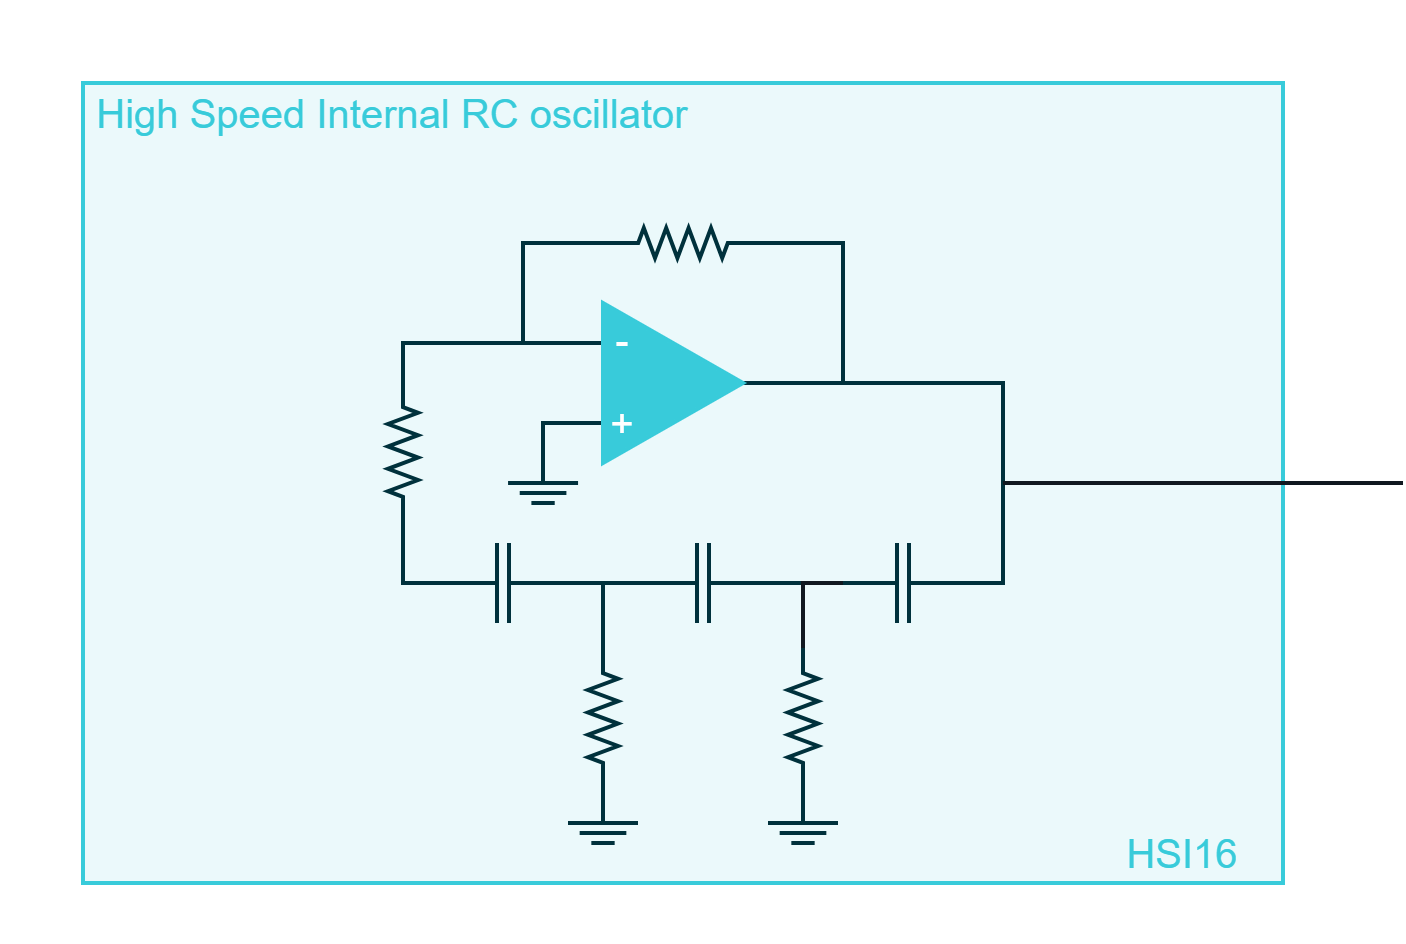

The diagram above was exported from draw.io. Its source (the exported page's mxGraphModel, read from the mxfile embedded in the PNG):
<mxGraphModel dx="2058" dy="1188" grid="1" gridSize="10" guides="1" tooltips="1" connect="1" arrows="0" fold="1" page="1" pageScale="1" pageWidth="850" pageHeight="1100" math="0" shadow="0">
  <root>
    <mxCell id="0" />
    <mxCell id="1" parent="0" />
    <mxCell id="YBGsbGYmR5UH1EX_DDV1-57" value="" style="rounded=0;whiteSpace=wrap;html=1;strokeColor=none;strokeWidth=2;fontFamily=Arial;fontSize=20;fontColor=#38CBDA;fillColor=none;" parent="1" vertex="1">
      <mxGeometry x="180" y="520" width="680" height="470" as="geometry" />
    </mxCell>
    <mxCell id="YBGsbGYmR5UH1EX_DDV1-56" value="" style="rounded=0;whiteSpace=wrap;html=1;strokeColor=#38CBDA;strokeWidth=2;fontFamily=Arial;fontSize=20;fontColor=#38CBDA;fillColor=#EBF9FB;" parent="1" vertex="1">
      <mxGeometry x="220" y="560" width="600" height="400" as="geometry" />
    </mxCell>
    <mxCell id="YBGsbGYmR5UH1EX_DDV1-52" value="" style="endArrow=none;html=1;rounded=0;strokeColor=#00313C;strokeWidth=2;fontFamily=Arial;fontSize=20;fontColor=#101820;fillColor=#00313C;entryX=1;entryY=0.5;entryDx=0;entryDy=0;exitX=0;exitY=0.5;exitDx=0;exitDy=0;exitPerimeter=0;" parent="1" source="YBGsbGYmR5UH1EX_DDV1-37" target="YBGsbGYmR5UH1EX_DDV1-1" edge="1">
      <mxGeometry width="50" height="50" relative="1" as="geometry">
        <mxPoint x="380" y="670" as="sourcePoint" />
        <mxPoint x="430" y="620" as="targetPoint" />
        <Array as="points">
          <mxPoint x="680" y="810" />
          <mxPoint x="680" y="710" />
        </Array>
      </mxGeometry>
    </mxCell>
    <mxCell id="YBGsbGYmR5UH1EX_DDV1-54" value="" style="endArrow=none;html=1;rounded=0;strokeColor=#00313C;strokeWidth=2;fontFamily=Arial;fontSize=20;fontColor=#101820;fillColor=#00313C;entryX=0;entryY=0.25;entryDx=0;entryDy=0;exitX=1;exitY=0.5;exitDx=0;exitDy=0;exitPerimeter=0;" parent="1" source="YBGsbGYmR5UH1EX_DDV1-53" target="YBGsbGYmR5UH1EX_DDV1-1" edge="1">
      <mxGeometry width="50" height="50" relative="1" as="geometry">
        <mxPoint x="470" y="670" as="sourcePoint" />
        <mxPoint x="520" y="620" as="targetPoint" />
        <Array as="points">
          <mxPoint x="440" y="640" />
          <mxPoint x="440" y="690" />
        </Array>
      </mxGeometry>
    </mxCell>
    <mxCell id="MLIUo9qLVWHq1eGahaV2-61" value="High Speed Internal RC oscillator" style="rounded=0;whiteSpace=wrap;html=1;strokeColor=none;strokeWidth=2;fontFamily=Arial;fontSize=20;fontColor=#38CBDA;fillColor=none;" parent="1" vertex="1">
      <mxGeometry x="219.99999999999997" y="560" width="310" height="30" as="geometry" />
    </mxCell>
    <mxCell id="YBGsbGYmR5UH1EX_DDV1-3" value="" style="group" parent="1" vertex="1" connectable="0">
      <mxGeometry x="462.5" y="930" width="35" height="10" as="geometry" />
    </mxCell>
    <mxCell id="YBGsbGYmR5UH1EX_DDV1-4" value="" style="endArrow=none;html=1;rounded=0;strokeColor=#00313C;strokeWidth=2;fontFamily=Arial;fontSize=20;fontColor=#101820;fillColor=#00313C;" parent="YBGsbGYmR5UH1EX_DDV1-3" edge="1">
      <mxGeometry width="50" height="50" relative="1" as="geometry">
        <mxPoint as="sourcePoint" />
        <mxPoint x="35" as="targetPoint" />
      </mxGeometry>
    </mxCell>
    <mxCell id="YBGsbGYmR5UH1EX_DDV1-5" value="" style="endArrow=none;html=1;rounded=0;strokeColor=#00313C;strokeWidth=2;fontFamily=Arial;fontSize=20;fontColor=#101820;fillColor=#00313C;" parent="YBGsbGYmR5UH1EX_DDV1-3" edge="1">
      <mxGeometry width="50" height="50" relative="1" as="geometry">
        <mxPoint x="5.833333333333334" y="5" as="sourcePoint" />
        <mxPoint x="29.166666666666668" y="5" as="targetPoint" />
      </mxGeometry>
    </mxCell>
    <mxCell id="YBGsbGYmR5UH1EX_DDV1-6" value="" style="endArrow=none;html=1;rounded=0;strokeColor=#00313C;strokeWidth=2;fontFamily=Arial;fontSize=20;fontColor=#101820;fillColor=#00313C;" parent="YBGsbGYmR5UH1EX_DDV1-3" edge="1">
      <mxGeometry width="50" height="50" relative="1" as="geometry">
        <mxPoint x="11.666666666666668" y="10" as="sourcePoint" />
        <mxPoint x="23.333333333333336" y="10" as="targetPoint" />
      </mxGeometry>
    </mxCell>
    <mxCell id="YBGsbGYmR5UH1EX_DDV1-9" value="" style="pointerEvents=1;verticalLabelPosition=bottom;shadow=0;dashed=0;align=center;html=1;verticalAlign=top;shape=mxgraph.electrical.capacitors.capacitor_1;strokeColor=#00313C;strokeWidth=2;fontFamily=Arial;fontSize=20;fontColor=#FFFFFF;fillColor=#00313C;rotation=90;direction=south;" parent="1" vertex="1">
      <mxGeometry x="410" y="780" width="40" height="60" as="geometry" />
    </mxCell>
    <mxCell id="YBGsbGYmR5UH1EX_DDV1-14" value="" style="verticalLabelPosition=bottom;shadow=0;dashed=0;align=center;fillColor=#00313C;html=1;verticalAlign=top;strokeWidth=2;shape=mxgraph.electrical.resistors.resistor_2;fontSize=16;fontColor=#FFFFFF;strokeColor=#00313C;rotation=90;fontFamily=Arial;" parent="1" vertex="1">
      <mxGeometry x="445" y="870" width="70" height="15" as="geometry" />
    </mxCell>
    <mxCell id="YBGsbGYmR5UH1EX_DDV1-15" value="" style="endArrow=none;html=1;strokeColor=#00313C;strokeWidth=2;fontSize=5;fontColor=#101820;endFill=0;endSize=4;startArrow=none;startFill=0;startSize=4;fontFamily=Arial;rounded=0;fillColor=#00313C;exitX=1;exitY=0.5;exitDx=0;exitDy=0;exitPerimeter=0;" parent="1" source="YBGsbGYmR5UH1EX_DDV1-14" edge="1">
      <mxGeometry width="50" height="50" relative="1" as="geometry">
        <mxPoint x="480" y="890" as="sourcePoint" />
        <mxPoint x="490" y="930" as="targetPoint" />
        <Array as="points">
          <mxPoint x="480" y="930" />
        </Array>
      </mxGeometry>
    </mxCell>
    <mxCell id="YBGsbGYmR5UH1EX_DDV1-16" value="" style="endArrow=none;html=1;rounded=0;strokeColor=#00313C;strokeWidth=2;fontFamily=Arial;fontSize=20;fontColor=#101820;fillColor=#00313C;exitX=0;exitY=0.5;exitDx=0;exitDy=0;exitPerimeter=0;entryX=0;entryY=0.5;entryDx=0;entryDy=0;entryPerimeter=0;" parent="1" source="YBGsbGYmR5UH1EX_DDV1-14" target="YBGsbGYmR5UH1EX_DDV1-9" edge="1">
      <mxGeometry width="50" height="50" relative="1" as="geometry">
        <mxPoint x="480" y="850" as="sourcePoint" />
        <mxPoint x="440" y="800" as="targetPoint" />
        <Array as="points">
          <mxPoint x="480" y="810" />
        </Array>
      </mxGeometry>
    </mxCell>
    <mxCell id="YBGsbGYmR5UH1EX_DDV1-27" value="" style="group" parent="1" vertex="1" connectable="0">
      <mxGeometry x="562.5" y="930" width="35" height="10" as="geometry" />
    </mxCell>
    <mxCell id="YBGsbGYmR5UH1EX_DDV1-28" value="" style="endArrow=none;html=1;rounded=0;strokeColor=#00313C;strokeWidth=2;fontFamily=Arial;fontSize=20;fontColor=#101820;fillColor=#00313C;" parent="YBGsbGYmR5UH1EX_DDV1-27" edge="1">
      <mxGeometry width="50" height="50" relative="1" as="geometry">
        <mxPoint as="sourcePoint" />
        <mxPoint x="35" as="targetPoint" />
      </mxGeometry>
    </mxCell>
    <mxCell id="YBGsbGYmR5UH1EX_DDV1-29" value="" style="endArrow=none;html=1;rounded=0;strokeColor=#00313C;strokeWidth=2;fontFamily=Arial;fontSize=20;fontColor=#101820;fillColor=#00313C;" parent="YBGsbGYmR5UH1EX_DDV1-27" edge="1">
      <mxGeometry width="50" height="50" relative="1" as="geometry">
        <mxPoint x="5.833333333333334" y="5" as="sourcePoint" />
        <mxPoint x="29.166666666666668" y="5" as="targetPoint" />
      </mxGeometry>
    </mxCell>
    <mxCell id="YBGsbGYmR5UH1EX_DDV1-30" value="" style="endArrow=none;html=1;rounded=0;strokeColor=#00313C;strokeWidth=2;fontFamily=Arial;fontSize=20;fontColor=#101820;fillColor=#00313C;" parent="YBGsbGYmR5UH1EX_DDV1-27" edge="1">
      <mxGeometry width="50" height="50" relative="1" as="geometry">
        <mxPoint x="11.666666666666668" y="10" as="sourcePoint" />
        <mxPoint x="23.333333333333336" y="10" as="targetPoint" />
      </mxGeometry>
    </mxCell>
    <mxCell id="YBGsbGYmR5UH1EX_DDV1-31" value="" style="pointerEvents=1;verticalLabelPosition=bottom;shadow=0;dashed=0;align=center;html=1;verticalAlign=top;shape=mxgraph.electrical.capacitors.capacitor_1;strokeColor=#00313C;strokeWidth=2;fontFamily=Arial;fontSize=20;fontColor=#FFFFFF;fillColor=#00313C;rotation=90;direction=south;" parent="1" vertex="1">
      <mxGeometry x="510" y="780" width="40" height="60" as="geometry" />
    </mxCell>
    <mxCell id="YBGsbGYmR5UH1EX_DDV1-32" value="" style="verticalLabelPosition=bottom;shadow=0;dashed=0;align=center;fillColor=#00313C;html=1;verticalAlign=top;strokeWidth=2;shape=mxgraph.electrical.resistors.resistor_2;fontSize=16;fontColor=#FFFFFF;strokeColor=#00313C;rotation=90;fontFamily=Arial;" parent="1" vertex="1">
      <mxGeometry x="545" y="870" width="70" height="15" as="geometry" />
    </mxCell>
    <mxCell id="YBGsbGYmR5UH1EX_DDV1-33" value="" style="endArrow=none;html=1;strokeColor=#00313C;strokeWidth=2;fontSize=5;fontColor=#101820;endFill=0;endSize=4;startArrow=none;startFill=0;startSize=4;fontFamily=Arial;rounded=0;fillColor=#00313C;exitX=1;exitY=0.5;exitDx=0;exitDy=0;exitPerimeter=0;" parent="1" source="YBGsbGYmR5UH1EX_DDV1-32" edge="1">
      <mxGeometry width="50" height="50" relative="1" as="geometry">
        <mxPoint x="580" y="890" as="sourcePoint" />
        <mxPoint x="590" y="930" as="targetPoint" />
        <Array as="points">
          <mxPoint x="580" y="930" />
        </Array>
      </mxGeometry>
    </mxCell>
    <mxCell id="YBGsbGYmR5UH1EX_DDV1-34" value="" style="endArrow=none;html=1;rounded=0;strokeColor=#00313C;strokeWidth=2;fontFamily=Arial;fontSize=20;fontColor=#101820;fillColor=#00313C;exitX=0;exitY=0.5;exitDx=0;exitDy=0;exitPerimeter=0;entryX=0;entryY=0.5;entryDx=0;entryDy=0;entryPerimeter=0;" parent="1" source="YBGsbGYmR5UH1EX_DDV1-32" target="YBGsbGYmR5UH1EX_DDV1-31" edge="1">
      <mxGeometry width="50" height="50" relative="1" as="geometry">
        <mxPoint x="580" y="850" as="sourcePoint" />
        <mxPoint x="540" y="800" as="targetPoint" />
        <Array as="points">
          <mxPoint x="580" y="810" />
        </Array>
      </mxGeometry>
    </mxCell>
    <mxCell id="YBGsbGYmR5UH1EX_DDV1-36" value="" style="endArrow=none;html=1;rounded=0;strokeColor=#00313C;strokeWidth=2;fontFamily=Arial;fontSize=20;fontColor=#101820;fillColor=#00313C;entryX=1;entryY=0.5;entryDx=0;entryDy=0;entryPerimeter=0;" parent="1" target="YBGsbGYmR5UH1EX_DDV1-31" edge="1">
      <mxGeometry width="50" height="50" relative="1" as="geometry">
        <mxPoint x="480" y="830" as="sourcePoint" />
        <mxPoint x="510" y="850" as="targetPoint" />
        <Array as="points">
          <mxPoint x="480" y="810" />
        </Array>
      </mxGeometry>
    </mxCell>
    <mxCell id="YBGsbGYmR5UH1EX_DDV1-37" value="" style="pointerEvents=1;verticalLabelPosition=bottom;shadow=0;dashed=0;align=center;html=1;verticalAlign=top;shape=mxgraph.electrical.capacitors.capacitor_1;strokeColor=#00313C;strokeWidth=2;fontFamily=Arial;fontSize=20;fontColor=#FFFFFF;fillColor=#00313C;rotation=90;direction=south;" parent="1" vertex="1">
      <mxGeometry x="610" y="780" width="40" height="60" as="geometry" />
    </mxCell>
    <mxCell id="YBGsbGYmR5UH1EX_DDV1-38" value="" style="endArrow=none;html=1;rounded=0;strokeColor=#101820;strokeWidth=2;fontFamily=Arial;fontSize=20;fontColor=#101820;fillColor=none;entryX=1;entryY=0.5;entryDx=0;entryDy=0;entryPerimeter=0;exitX=0;exitY=0.5;exitDx=0;exitDy=0;exitPerimeter=0;" parent="1" source="YBGsbGYmR5UH1EX_DDV1-32" target="YBGsbGYmR5UH1EX_DDV1-37" edge="1">
      <mxGeometry width="50" height="50" relative="1" as="geometry">
        <mxPoint x="460" y="900" as="sourcePoint" />
        <mxPoint x="510" y="850" as="targetPoint" />
        <Array as="points">
          <mxPoint x="580" y="810" />
        </Array>
      </mxGeometry>
    </mxCell>
    <mxCell id="YBGsbGYmR5UH1EX_DDV1-41" value="" style="group;aspect=fixed;" parent="1" vertex="1" connectable="0">
      <mxGeometry x="432.53" y="760" width="35" height="10" as="geometry" />
    </mxCell>
    <mxCell id="YBGsbGYmR5UH1EX_DDV1-42" value="" style="endArrow=none;html=1;rounded=0;strokeColor=#00313C;strokeWidth=2;fontFamily=Arial;fontSize=20;fontColor=#101820;fillColor=#00313C;" parent="YBGsbGYmR5UH1EX_DDV1-41" edge="1">
      <mxGeometry width="50" height="50" relative="1" as="geometry">
        <mxPoint as="sourcePoint" />
        <mxPoint x="35" as="targetPoint" />
      </mxGeometry>
    </mxCell>
    <mxCell id="YBGsbGYmR5UH1EX_DDV1-43" value="" style="endArrow=none;html=1;rounded=0;strokeColor=#00313C;strokeWidth=2;fontFamily=Arial;fontSize=20;fontColor=#101820;fillColor=#00313C;" parent="YBGsbGYmR5UH1EX_DDV1-41" edge="1">
      <mxGeometry width="50" height="50" relative="1" as="geometry">
        <mxPoint x="5.833333333333334" y="5" as="sourcePoint" />
        <mxPoint x="29.166666666666668" y="5" as="targetPoint" />
      </mxGeometry>
    </mxCell>
    <mxCell id="YBGsbGYmR5UH1EX_DDV1-44" value="" style="endArrow=none;html=1;rounded=0;strokeColor=#00313C;strokeWidth=2;fontFamily=Arial;fontSize=20;fontColor=#101820;fillColor=#00313C;" parent="YBGsbGYmR5UH1EX_DDV1-41" edge="1">
      <mxGeometry width="50" height="50" relative="1" as="geometry">
        <mxPoint x="11.666666666666668" y="10" as="sourcePoint" />
        <mxPoint x="23.333333333333336" y="10" as="targetPoint" />
      </mxGeometry>
    </mxCell>
    <mxCell id="YBGsbGYmR5UH1EX_DDV1-46" value="" style="verticalLabelPosition=bottom;shadow=0;dashed=0;align=center;fillColor=#00313C;html=1;verticalAlign=top;strokeWidth=2;shape=mxgraph.electrical.resistors.resistor_2;fontSize=16;fontColor=#FFFFFF;strokeColor=#00313C;rotation=90;fontFamily=Arial;" parent="1" vertex="1">
      <mxGeometry x="345" y="737" width="70" height="15" as="geometry" />
    </mxCell>
    <mxCell id="YBGsbGYmR5UH1EX_DDV1-47" value="" style="endArrow=none;html=1;rounded=0;strokeColor=#00313C;strokeWidth=2;fontFamily=Arial;fontSize=20;fontColor=#101820;fillColor=#00313C;entryX=1;entryY=0.5;entryDx=0;entryDy=0;entryPerimeter=0;exitX=1;exitY=0.5;exitDx=0;exitDy=0;exitPerimeter=0;" parent="1" source="YBGsbGYmR5UH1EX_DDV1-9" target="YBGsbGYmR5UH1EX_DDV1-46" edge="1">
      <mxGeometry width="50" height="50" relative="1" as="geometry">
        <mxPoint x="490" y="830" as="sourcePoint" />
        <mxPoint x="540" y="780" as="targetPoint" />
        <Array as="points">
          <mxPoint x="380" y="810" />
        </Array>
      </mxGeometry>
    </mxCell>
    <mxCell id="YBGsbGYmR5UH1EX_DDV1-48" value="" style="endArrow=none;html=1;rounded=0;strokeColor=#00313C;strokeWidth=2;fontFamily=Arial;fontSize=20;fontColor=#101820;fillColor=#00313C;exitX=0;exitY=0.5;exitDx=0;exitDy=0;exitPerimeter=0;" parent="1" source="YBGsbGYmR5UH1EX_DDV1-46" edge="1">
      <mxGeometry width="50" height="50" relative="1" as="geometry">
        <mxPoint x="400" y="710" as="sourcePoint" />
        <mxPoint x="480" y="690" as="targetPoint" />
        <Array as="points">
          <mxPoint x="380" y="690" />
        </Array>
      </mxGeometry>
    </mxCell>
    <mxCell id="YBGsbGYmR5UH1EX_DDV1-49" value="" style="endArrow=none;html=1;rounded=0;strokeColor=#00313C;strokeWidth=2;fontFamily=Arial;fontSize=20;fontColor=#101820;fillColor=#00313C;" parent="1" edge="1">
      <mxGeometry width="50" height="50" relative="1" as="geometry">
        <mxPoint x="461" y="760" as="sourcePoint" />
        <mxPoint x="481" y="730" as="targetPoint" />
        <Array as="points">
          <mxPoint x="450" y="760" />
          <mxPoint x="450" y="730" />
        </Array>
      </mxGeometry>
    </mxCell>
    <mxCell id="YBGsbGYmR5UH1EX_DDV1-1" value="" style="triangle;whiteSpace=wrap;html=1;strokeColor=#38CBDA;strokeWidth=2;fontFamily=Arial;fontSize=20;fontColor=#FFFFFF;fillColor=#38CBDA;" parent="1" vertex="1">
      <mxGeometry x="480" y="670" width="70" height="80" as="geometry" />
    </mxCell>
    <mxCell id="YBGsbGYmR5UH1EX_DDV1-50" value="&lt;font color=&quot;#ffffff&quot;&gt;+&lt;/font&gt;" style="rounded=0;whiteSpace=wrap;html=1;strokeColor=none;strokeWidth=2;fontFamily=Arial;fontSize=20;fontColor=#101820;fillColor=none;" parent="1" vertex="1">
      <mxGeometry x="480" y="720" width="20" height="20" as="geometry" />
    </mxCell>
    <mxCell id="YBGsbGYmR5UH1EX_DDV1-51" value="&lt;font color=&quot;#ffffff&quot;&gt;-&lt;/font&gt;" style="rounded=0;whiteSpace=wrap;html=1;strokeColor=none;strokeWidth=2;fontFamily=Arial;fontSize=20;fontColor=#101820;fillColor=none;" parent="1" vertex="1">
      <mxGeometry x="480" y="678" width="20" height="20" as="geometry" />
    </mxCell>
    <mxCell id="YBGsbGYmR5UH1EX_DDV1-53" value="" style="verticalLabelPosition=bottom;shadow=0;dashed=0;align=center;fillColor=#00313C;html=1;verticalAlign=top;strokeWidth=2;shape=mxgraph.electrical.resistors.resistor_2;fontSize=16;fontColor=#FFFFFF;strokeColor=#00313C;rotation=-180;fontFamily=Arial;" parent="1" vertex="1">
      <mxGeometry x="485" y="632.5" width="70" height="15" as="geometry" />
    </mxCell>
    <mxCell id="YBGsbGYmR5UH1EX_DDV1-55" value="" style="endArrow=none;html=1;rounded=0;strokeColor=#00313C;strokeWidth=2;fontFamily=Arial;fontSize=20;fontColor=#101820;fillColor=#00313C;entryX=0;entryY=0.5;entryDx=0;entryDy=0;entryPerimeter=0;" parent="1" target="YBGsbGYmR5UH1EX_DDV1-53" edge="1">
      <mxGeometry width="50" height="50" relative="1" as="geometry">
        <mxPoint x="620" y="710" as="sourcePoint" />
        <mxPoint x="615" y="648" as="targetPoint" />
        <Array as="points">
          <mxPoint x="600" y="710" />
          <mxPoint x="600" y="640" />
        </Array>
      </mxGeometry>
    </mxCell>
    <mxCell id="sc2CR66o9MfQiMV5xatm-1" value="" style="endArrow=none;html=1;rounded=0;strokeColor=#101820;strokeWidth=2;fontFamily=Arial;fontSize=20;fontColor=#101820;fillColor=none;" edge="1" parent="1">
      <mxGeometry width="50" height="50" relative="1" as="geometry">
        <mxPoint x="680" y="760" as="sourcePoint" />
        <mxPoint x="880" y="760" as="targetPoint" />
      </mxGeometry>
    </mxCell>
    <mxCell id="sc2CR66o9MfQiMV5xatm-3" value="HSI16" style="rounded=0;whiteSpace=wrap;html=1;strokeColor=none;strokeWidth=2;fontFamily=Arial;fontSize=20;fontColor=#38CBDA;fillColor=none;" vertex="1" parent="1">
      <mxGeometry x="720" y="930" width="100" height="30" as="geometry" />
    </mxCell>
  </root>
</mxGraphModel>